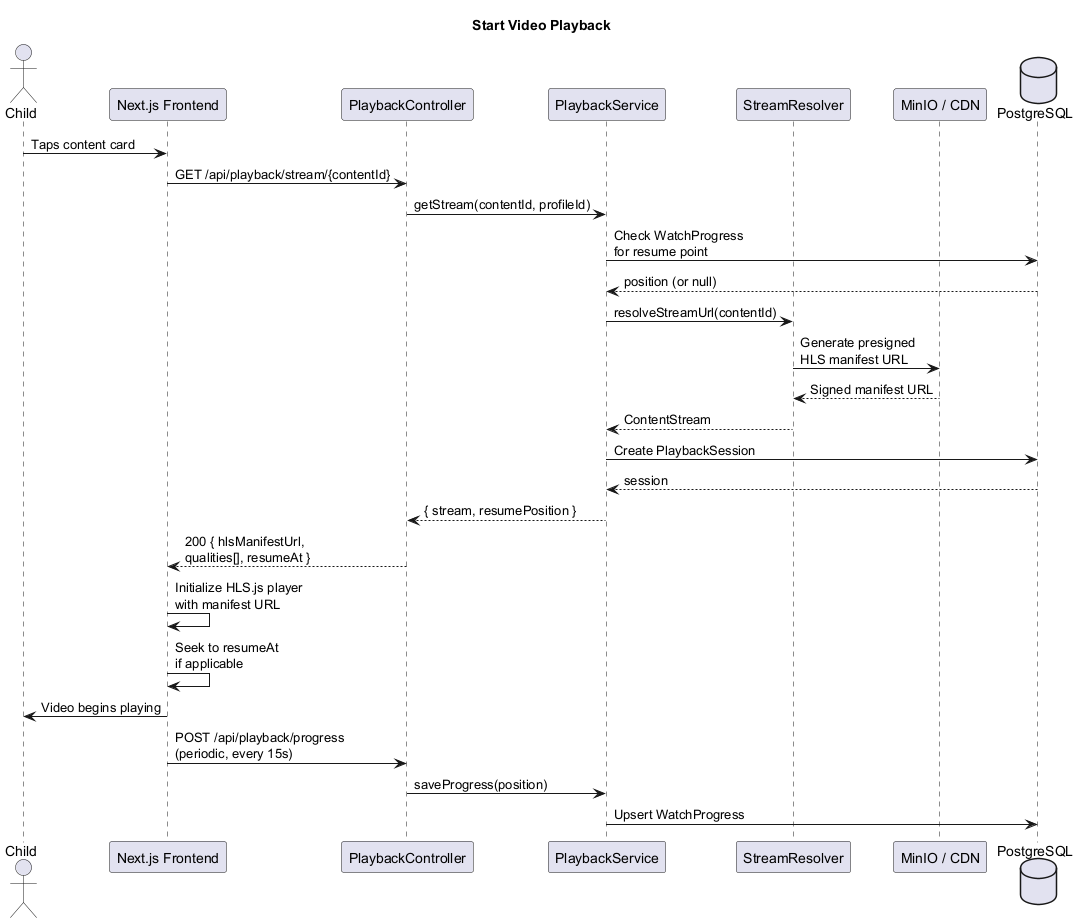

The diagram above was rendered by PlantUML. Its source (embedded in the PNG):
@startuml seq-start-video
title Start Video Playback

actor "Child" as child
participant "Next.js Frontend" as ui
participant "PlaybackController" as ctrl
participant "PlaybackService" as svc
participant "StreamResolver" as resolver
participant "MinIO / CDN" as minio
database "PostgreSQL" as db

child -> ui : Taps content card
ui -> ctrl : GET /api/playback/stream/{contentId}
ctrl -> svc : getStream(contentId, profileId)

svc -> db : Check WatchProgress\nfor resume point
db --> svc : position (or null)

svc -> resolver : resolveStreamUrl(contentId)
resolver -> minio : Generate presigned\nHLS manifest URL
minio --> resolver : Signed manifest URL
resolver --> svc : ContentStream

svc -> db : Create PlaybackSession
db --> svc : session

svc --> ctrl : { stream, resumePosition }
ctrl --> ui : 200 { hlsManifestUrl,\nqualities[], resumeAt }

ui -> ui : Initialize HLS.js player\nwith manifest URL
ui -> ui : Seek to resumeAt\nif applicable
ui -> child : Video begins playing

ui -> ctrl : POST /api/playback/progress\n(periodic, every 15s)
ctrl -> svc : saveProgress(position)
svc -> db : Upsert WatchProgress

@enduml